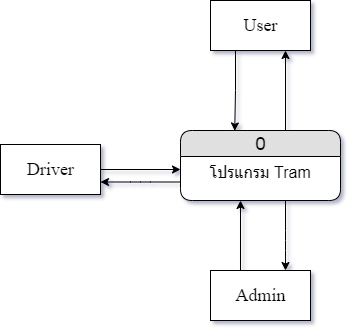

The diagram above was exported from draw.io. Its source (the exported page's mxGraphModel, read from the mxfile embedded in the PNG):
<mxGraphModel dx="1108" dy="393" grid="1" gridSize="10" guides="1" tooltips="1" connect="1" arrows="1" fold="1" page="1" pageScale="1" pageWidth="1100" pageHeight="850" background="#ffffff" math="0" shadow="0">
  <root>
    <mxCell id="0" />
    <mxCell id="1" parent="0" />
    <mxCell id="nrK0Wvl3mfMDqvqqw5Wj-1" style="edgeStyle=orthogonalEdgeStyle;rounded=1;orthogonalLoop=1;jettySize=auto;html=1;fontFamily=Times New Roman;fontSize=11;entryX=0.75;entryY=0;entryDx=0;entryDy=0;" parent="1" source="21ea969265ad0168-6" target="G5hJrLLLf-9OctMic5k5-9" edge="1">
      <mxGeometry relative="1" as="geometry">
        <mxPoint x="580" y="440" as="targetPoint" />
        <Array as="points">
          <mxPoint x="585" y="370" />
          <mxPoint x="585" y="370" />
        </Array>
      </mxGeometry>
    </mxCell>
    <mxCell id="21ea969265ad0168-6" value="&lt;font style=&quot;font-size: 18px&quot;&gt;0&lt;/font&gt;" style="swimlane;html=1;fontStyle=0;childLayout=stackLayout;horizontal=1;startSize=26;fillColor=#e0e0e0;horizontalStack=0;resizeParent=1;resizeLast=0;collapsible=1;marginBottom=0;swimlaneFillColor=#ffffff;align=center;rounded=1;shadow=0;comic=0;labelBackgroundColor=none;strokeWidth=1;fontFamily=Verdana;fontSize=12" parent="1" vertex="1">
      <mxGeometry x="480" y="260" width="160" height="70" as="geometry" />
    </mxCell>
    <mxCell id="21ea969265ad0168-7" value="&lt;font style=&quot;font-size: 16px&quot;&gt;โปรแกรม Tram Tracking&lt;/font&gt;" style="text;html=1;strokeColor=none;fillColor=none;spacingLeft=4;spacingRight=4;whiteSpace=wrap;overflow=hidden;rotatable=0;points=[[0,0.5],[1,0.5]];portConstraint=eastwest;align=center;" parent="21ea969265ad0168-6" vertex="1">
      <mxGeometry y="26" width="160" height="26" as="geometry" />
    </mxCell>
    <mxCell id="G5hJrLLLf-9OctMic5k5-12" style="edgeStyle=orthogonalEdgeStyle;rounded=0;orthogonalLoop=1;jettySize=auto;html=1;exitX=0.25;exitY=1;exitDx=0;exitDy=0;entryX=0.339;entryY=0.006;entryDx=0;entryDy=0;entryPerimeter=0;fontFamily=Times New Roman;fontSize=18;" parent="1" source="G5hJrLLLf-9OctMic5k5-8" target="21ea969265ad0168-6" edge="1">
      <mxGeometry relative="1" as="geometry" />
    </mxCell>
    <mxCell id="G5hJrLLLf-9OctMic5k5-8" value="User" style="html=1;dashed=0;whitespace=wrap;fontFamily=Times New Roman;fontSize=18;align=center;" parent="1" vertex="1">
      <mxGeometry x="510" y="130" width="100" height="50" as="geometry" />
    </mxCell>
    <mxCell id="nrK0Wvl3mfMDqvqqw5Wj-2" style="edgeStyle=orthogonalEdgeStyle;rounded=1;orthogonalLoop=1;jettySize=auto;html=1;fontFamily=Times New Roman;fontSize=11;" parent="1" source="G5hJrLLLf-9OctMic5k5-9" edge="1">
      <mxGeometry relative="1" as="geometry">
        <mxPoint x="540" y="330" as="targetPoint" />
        <Array as="points">
          <mxPoint x="540" y="430" />
          <mxPoint x="540" y="430" />
        </Array>
      </mxGeometry>
    </mxCell>
    <mxCell id="G5hJrLLLf-9OctMic5k5-9" value="Admin" style="html=1;dashed=0;whitespace=wrap;fontFamily=Times New Roman;fontSize=18;align=center;" parent="1" vertex="1">
      <mxGeometry x="510" y="400" width="100" height="50" as="geometry" />
    </mxCell>
    <mxCell id="G5hJrLLLf-9OctMic5k5-14" value="" style="endArrow=classic;html=1;rounded=0;fontFamily=Times New Roman;fontSize=18;entryX=0.75;entryY=1;entryDx=0;entryDy=0;" parent="1" target="G5hJrLLLf-9OctMic5k5-8" edge="1">
      <mxGeometry width="50" height="50" relative="1" as="geometry">
        <mxPoint x="585" y="260" as="sourcePoint" />
        <mxPoint x="550" y="260" as="targetPoint" />
      </mxGeometry>
    </mxCell>
    <mxCell id="--0UfhICohEHlOSowOsR-2" style="edgeStyle=orthogonalEdgeStyle;rounded=0;orthogonalLoop=1;jettySize=auto;html=1;" parent="1" source="--0UfhICohEHlOSowOsR-1" target="21ea969265ad0168-7" edge="1">
      <mxGeometry relative="1" as="geometry" />
    </mxCell>
    <mxCell id="--0UfhICohEHlOSowOsR-1" value="Driver" style="html=1;dashed=0;whitespace=wrap;fontFamily=Times New Roman;fontSize=18;align=center;" parent="1" vertex="1">
      <mxGeometry x="300" y="274" width="100" height="50" as="geometry" />
    </mxCell>
    <mxCell id="HAqp342G6qRQvOVNXHOL-1" style="edgeStyle=orthogonalEdgeStyle;rounded=1;orthogonalLoop=1;jettySize=auto;html=1;entryX=1;entryY=0.75;entryDx=0;entryDy=0;fontSize=9;" parent="1" source="21ea969265ad0168-7" target="--0UfhICohEHlOSowOsR-1" edge="1">
      <mxGeometry relative="1" as="geometry">
        <Array as="points">
          <mxPoint x="440" y="312" />
        </Array>
      </mxGeometry>
    </mxCell>
  </root>
</mxGraphModel>